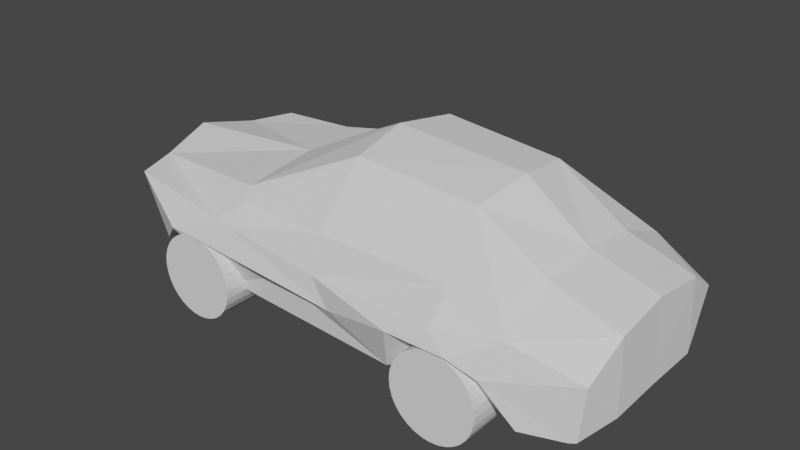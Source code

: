 # Source: car.blend  (saved by Blender 2.92.15; exported with 4.5.12 LTS)
import bpy
from mathutils import Matrix  # noqa: F401  (used for matrix-valued properties, if any)

bpy.ops.wm.read_factory_settings(use_empty=True)
scene = bpy.context.scene
scene.name = 'Scene'

# ---- world
world_world = bpy.data.worlds.new('World'); scene.world = world_world
world_world.use_nodes = True; world_world.node_tree.nodes.clear()
_N = world_world.node_tree.nodes; _L = world_world.node_tree.links
n0 = _N.new('ShaderNodeOutputWorld'); n0.name = 'World Output'; n0.location = (300, 300)
n1 = _N.new('ShaderNodeBackground'); n1.name = 'Background'; n1.location = (10, 300)
n1.inputs[0].default_value = (0.05088, 0.05088, 0.05088, 1.0)
_L.new(n1.outputs[0], n0.inputs[0])
n0.is_active_output = True
world_world.color = (0.05088, 0.05088, 0.05088)
world_world.use_sun_shadow = False
world_world.sun_shadow_jitter_overblur = 0.0

# ---- meshes
me_cube_001 = bpy.data.meshes.new('Cube.001')
me_cube_001.from_pydata([(-7.106, -1.665, 0.4056), (-7.533, -1.703, 1.49), (0.7851, -1.614, 0.05476), (0.8978, -1.647, 0.981), (-7.942, 0.0, 0.2182), (-7.993, 0.0, 1.706), (1.0, 0.0, 0.2122), (0.9592, 3.273e-07, 1.567), (-3.497, 0.0, 2.854), (-3.495, 0.0, 0.6037), (-1.221, 8.228e-08, 2.694), (-1.305, 0.0, 0.1941), (-5.803, 0.0, 0.5287), (-6.011, -2.052, 0.9301), (-5.377, -1.288e-08, 1.904), (-7.942, -0.9796, 0.2182), (0.9728, -0.9796, 1.438), (-7.788, -0.9636, 1.5), (1.0, -0.9796, 0.1934), (-3.377, -1.061, 2.708), (-3.542, -0.9796, 0.621), (-1.33, -1.001, 2.549), (-1.206, -1.564, 0.4826), (-5.668, -1.534, 0.5046), (-5.224, -1.476, 1.846), (-0.1544, 2.022e-07, 1.904), (-0.1396, -1.955, 1.372), (-0.1483, 0.0, 0.01038), (-0.147, -0.9776, 1.789), (-0.4062, -1.155, 0.04822), (-1.149, -1.245, 0.9045), (-1.149, -2.188, 0.904), (-1.007, -1.245, 0.8906), (-1.007, -2.188, 0.8901), (-0.8713, -1.245, 0.8493), (-0.8713, -2.188, 0.8488), (-0.7459, -1.245, 0.7823), (-0.7459, -2.188, 0.7818), (-0.636, -1.245, 0.6921), (-0.636, -2.188, 0.6916), (-0.5458, -1.245, 0.5822), (-0.5458, -2.187, 0.5817), (-0.4788, -1.245, 0.4568), (-0.4788, -2.187, 0.4563), (-0.4375, -1.245, 0.3207), (-0.4375, -2.187, 0.3202), (-0.4236, -1.245, 0.1792), (-0.4236, -2.187, 0.1787), (-0.4375, -1.245, 0.03774), (-0.4375, -2.187, 0.03725), (-0.4788, -1.245, -0.09831), (-0.4788, -2.187, -0.0988), (-0.5458, -1.245, -0.2237), (-0.5458, -2.187, -0.2242), (-0.636, -1.245, -0.3336), (-0.636, -2.187, -0.3341), (-0.7459, -1.245, -0.4238), (-0.7459, -2.187, -0.4243), (-0.8713, -1.245, -0.4908), (-0.8713, -2.187, -0.4913), (-1.007, -1.245, -0.5321), (-1.007, -2.187, -0.5326), (-1.149, -1.245, -0.546), (-1.149, -2.187, -0.5465), (-1.29, -1.245, -0.5321), (-1.29, -2.187, -0.5326), (-1.426, -1.245, -0.4908), (-1.426, -2.187, -0.4913), (-1.552, -1.245, -0.4238), (-1.552, -2.187, -0.4243), (-1.662, -1.245, -0.3336), (-1.662, -2.187, -0.3341), (-1.752, -1.245, -0.2237), (-1.752, -2.187, -0.2242), (-1.819, -1.245, -0.09831), (-1.819, -2.187, -0.0988), (-1.86, -1.245, 0.03774), (-1.86, -2.187, 0.03725), (-1.874, -1.245, 0.1792), (-1.874, -2.187, 0.1787), (-1.86, -1.245, 0.3207), (-1.86, -2.187, 0.3202), (-1.819, -1.245, 0.4568), (-1.819, -2.187, 0.4563), (-1.752, -1.245, 0.5822), (-1.752, -2.187, 0.5817), (-1.662, -1.245, 0.6921), (-1.662, -2.188, 0.6916), (-1.552, -1.245, 0.7823), (-1.552, -2.188, 0.7818), (-1.426, -1.245, 0.8493), (-1.426, -2.188, 0.8488), (-1.29, -1.245, 0.8906), (-1.29, -2.188, 0.8901), (-3.548, -1.947, 1.102), (-3.501, -1.761, 1.69), (-1.243, -1.743, 1.678), (-1.242, -2.171, 1.197), (-0.8967, -1.953, 1.415), (-5.337, -1.974, 1.352), (-5.195, -1.668, 1.65), (-5.538, -1.934, 1.363), (-3.501, -1.761, 1.69), (-3.548, -1.947, 1.102), (-2.137, -1.928, 0.151), (-3.205, -1.986, 0.6524), (-6.011, -1.109, 0.9306), (-1.918, -2.245, 0.9527), (-1.53, -1.905, 0.712), (-0.4206, -2.167, 0.7814), (0.07184, -1.959, 0.1008), (0.6964, -1.682, 0.05729), (-1.041, -1.858, 0.7328), (-0.8882, -2.248, 0.9572), (-5.6, -1.653, 0.09249), (-6.432, -2.087, 0.9704), (-4.366, -1.801, 0.7056), (-5.87, -1.109, 0.9166), (-5.87, -2.052, 0.9161), (-5.734, -1.109, 0.8754), (-5.734, -2.052, 0.8749), (-5.608, -1.109, 0.8083), (-5.608, -2.052, 0.8078), (-5.498, -1.109, 0.7181), (-5.498, -2.052, 0.7176), (-5.408, -1.109, 0.6082), (-5.408, -2.051, 0.6077), (-5.341, -1.109, 0.4828), (-5.341, -2.051, 0.4824), (-5.3, -1.109, 0.3468), (-5.3, -2.051, 0.3463), (-5.286, -1.109, 0.2053), (-5.286, -2.051, 0.2048), (-5.3, -1.109, 0.0638), (-5.3, -2.051, 0.06331), (-5.341, -1.109, -0.07226), (-5.341, -2.051, -0.07275), (-5.408, -1.109, -0.1976), (-5.408, -2.051, -0.1981), (-5.498, -1.109, -0.3076), (-5.498, -2.051, -0.308), (-5.608, -1.109, -0.3978), (-5.608, -2.051, -0.3982), (-5.734, -1.109, -0.4648), (-5.734, -2.051, -0.4653), (-5.87, -1.109, -0.506), (-5.87, -2.051, -0.5065), (-6.011, -1.109, -0.52), (-6.011, -2.051, -0.5205), (-6.153, -1.109, -0.506), (-6.153, -2.051, -0.5065), (-6.289, -1.109, -0.4648), (-6.289, -2.051, -0.4653), (-6.414, -1.109, -0.3978), (-6.414, -2.051, -0.3982), (-6.524, -1.109, -0.3076), (-6.524, -2.051, -0.308), (-6.614, -1.109, -0.1976), (-6.614, -2.051, -0.1981), (-6.681, -1.109, -0.07226), (-6.681, -2.051, -0.07275), (-6.722, -1.109, 0.0638), (-6.722, -2.051, 0.06331), (-6.736, -1.109, 0.2053), (-6.736, -2.051, 0.2048), (-6.722, -1.109, 0.3468), (-6.722, -2.051, 0.3463), (-6.681, -1.109, 0.4828), (-6.681, -2.051, 0.4824), (-6.614, -1.109, 0.6082), (-6.614, -2.051, 0.6077), (-6.524, -1.109, 0.7181), (-6.524, -2.052, 0.7177), (-6.414, -1.109, 0.8083), (-6.414, -2.052, 0.8078), (-6.289, -1.109, 0.8754), (-6.289, -2.052, 0.8749), (-6.153, -1.109, 0.9166), (-6.153, -2.052, 0.9161), (-5.637, -2.088, 0.9295), (-5.337, -1.974, 1.352)], [], [(18, 16, 3, 2), (94, 95, 102, 103), (22, 29, 110, 112, 108), (107, 108, 112, 113), (15, 17, 5, 4), (116, 105, 94, 103, 99, 115, 179), (20, 22, 108, 104), (19, 24, 100, 102, 95), (107, 97, 94, 105), (28, 21, 96, 98, 26), (21, 19, 95, 96), (8, 14, 24, 19), (4, 12, 23, 15), (9, 11, 22, 20), (25, 10, 21, 28), (12, 9, 20, 23), (10, 8, 19, 21), (0, 1, 17, 15), (14, 5, 17, 24), (27, 6, 18, 29), (6, 7, 16, 18), (11, 27, 29, 22), (7, 25, 28, 16), (16, 28, 26, 3), (109, 26, 98, 97, 107, 113), (29, 18, 2, 111, 110), (30, 31, 33, 32), (32, 33, 35, 34), (34, 35, 37, 36), (36, 37, 39, 38), (38, 39, 41, 40), (40, 41, 43, 42), (42, 43, 45, 44), (44, 45, 47, 46), (46, 47, 49, 48), (48, 49, 51, 50), (50, 51, 53, 52), (52, 53, 55, 54), (54, 55, 57, 56), (56, 57, 59, 58), (58, 59, 61, 60), (60, 61, 63, 62), (62, 63, 65, 64), (64, 65, 67, 66), (66, 67, 69, 68), (68, 69, 71, 70), (70, 71, 73, 72), (72, 73, 75, 74), (74, 75, 77, 76), (76, 77, 79, 78), (78, 79, 81, 80), (80, 81, 83, 82), (82, 83, 85, 84), (84, 85, 87, 86), (86, 87, 89, 88), (88, 89, 91, 90), (33, 31, 93, 91, 89, 87, 85, 83, 81, 79, 77, 75, 73, 71, 69, 67, 65, 63, 61, 59, 57, 55, 53, 51, 49, 47, 45, 43, 41, 39, 37, 35), (90, 91, 93, 92), (92, 93, 31, 30), (30, 32, 34, 36, 38, 40, 42, 44, 46, 48, 50, 52, 54, 56, 58, 60, 62, 64, 66, 68, 70, 72, 74, 76, 78, 80, 82, 84, 86, 88, 90, 92), (96, 97, 98), (96, 95, 94, 97), (116, 179, 115, 114, 23, 20, 104, 105), (180, 100, 101), (102, 100, 99, 103), (24, 17, 1, 101, 100), (106, 13, 118, 117), (104, 108, 107, 105), (109, 110, 111), (109, 113, 112, 110), (2, 3, 26, 109, 111), (117, 118, 120, 119), (119, 120, 122, 121), (121, 122, 124, 123), (123, 124, 126, 125), (125, 126, 128, 127), (127, 128, 130, 129), (129, 130, 132, 131), (131, 132, 134, 133), (133, 134, 136, 135), (135, 136, 138, 137), (137, 138, 140, 139), (139, 140, 142, 141), (141, 142, 144, 143), (143, 144, 146, 145), (145, 146, 148, 147), (147, 148, 150, 149), (149, 150, 152, 151), (151, 152, 154, 153), (153, 154, 156, 155), (155, 156, 158, 157), (157, 158, 160, 159), (159, 160, 162, 161), (161, 162, 164, 163), (163, 164, 166, 165), (165, 166, 168, 167), (167, 168, 170, 169), (169, 170, 172, 171), (171, 172, 174, 173), (173, 174, 176, 175), (118, 13, 178, 176, 174, 172, 170, 168, 166, 164, 162, 160, 158, 156, 154, 152, 150, 148, 146, 144, 142, 140, 138, 136, 134, 132, 130, 128, 126, 124, 122, 120), (175, 176, 178, 177), (177, 178, 13, 106), (106, 117, 119, 121, 123, 125, 127, 129, 131, 133, 135, 137, 139, 141, 143, 145, 147, 149, 151, 153, 155, 157, 159, 161, 163, 165, 167, 169, 171, 173, 175, 177), (0, 180, 115, 101, 1), (180, 101, 115)])
_uv = me_cube_001.uv_layers.new(name='UVMap')
_uv.uv.foreach_set('vector', [0.375, 0.6875, 0.625, 0.6875, 0.625, 0.75, 0.375, 0.75, 0.5678, 0.875, 0.6247, 0.875, 0.6247, 0.875, 0.5678, 0.875, 0.3125, 0.6875, 0.3431, 0.6875, 0.3431, 0.7263, 0.3129, 0.72, 0.3125, 0.7184, 0.3109, 0.7443, 0.3125, 0.7184, 0.3129, 0.72, 0.3109, 0.7443, 0.375, 0.0625, 0.625, 0.0625, 0.625, 0.125, 0.375, 0.125, 0.4789, 0.875, 0.4789, 0.875, 0.5678, 0.875, 0.5678, 0.875, 0.4779, 0.9375, 0.4779, 0.9375, 0.4784, 0.9062, 0.25, 0.6875, 0.3125, 0.6875, 0.3125, 0.7184, 0.25, 0.7165, 0.75, 0.6875, 0.8125, 0.6875, 0.8125, 0.7136, 0.75, 0.7371, 0.75, 0.7371, 0.4532, 0.8125, 0.4532, 0.8125, 0.5678, 0.875, 0.4789, 0.875, 0.6569, 0.6875, 0.6875, 0.6875, 0.6875, 0.7363, 0.6784, 0.75, 0.6569, 0.75, 0.6875, 0.6875, 0.75, 0.6875, 0.75, 0.7371, 0.6875, 0.7363, 0.75, 0.625, 0.8125, 0.625, 0.8125, 0.6875, 0.75, 0.6875, 0.125, 0.625, 0.1875, 0.625, 0.1875, 0.6875, 0.125, 0.6875, 0.25, 0.625, 0.3125, 0.625, 0.3125, 0.6875, 0.25, 0.6875, 0.6569, 0.625, 0.6875, 0.625, 0.6875, 0.6875, 0.6569, 0.6875, 0.1875, 0.625, 0.25, 0.625, 0.25, 0.6875, 0.1875, 0.6875, 0.6875, 0.625, 0.75, 0.625, 0.75, 0.6875, 0.6875, 0.6875, 0.375, 0.0, 0.625, 0.0, 0.625, 0.0625, 0.375, 0.0625, 0.8125, 0.625, 0.875, 0.625, 0.875, 0.6875, 0.8125, 0.6875, 0.3431, 0.625, 0.375, 0.625, 0.375, 0.6875, 0.3431, 0.6875, 0.375, 0.625, 0.625, 0.625, 0.625, 0.6875, 0.375, 0.6875, 0.3125, 0.625, 0.3431, 0.625, 0.3431, 0.6875, 0.3125, 0.6875, 0.625, 0.625, 0.6569, 0.625, 0.6569, 0.6875, 0.625, 0.6875, 0.625, 0.6875, 0.6569, 0.6875, 0.6569, 0.75, 0.625, 0.75, 0.4931, 0.7819, 0.625, 0.7819, 0.6248, 0.8034, 0.4532, 0.8125, 0.4532, 0.8125, 0.4532, 0.8125, 0.3431, 0.6875, 0.375, 0.6875, 0.375, 0.75, 0.3681, 0.75, 0.3431, 0.7263, 1.0, 0.5, 1.0, 1.0, 0.9688, 1.0, 0.9688, 0.5, 0.9688, 0.5, 0.9688, 1.0, 0.9375, 1.0, 0.9375, 0.5, 0.9375, 0.5, 0.9375, 1.0, 0.9062, 1.0, 0.9062, 0.5, 0.9062, 0.5, 0.9062, 1.0, 0.875, 1.0, 0.875, 0.5, 0.875, 0.5, 0.875, 1.0, 0.8438, 1.0, 0.8438, 0.5, 0.8438, 0.5, 0.8438, 1.0, 0.8125, 1.0, 0.8125, 0.5, 0.8125, 0.5, 0.8125, 1.0, 0.7812, 1.0, 0.7812, 0.5, 0.7812, 0.5, 0.7812, 1.0, 0.75, 1.0, 0.75, 0.5, 0.75, 0.5, 0.75, 1.0, 0.7188, 1.0, 0.7188, 0.5, 0.7188, 0.5, 0.7188, 1.0, 0.6875, 1.0, 0.6875, 0.5, 0.6875, 0.5, 0.6875, 1.0, 0.6562, 1.0, 0.6562, 0.5, 0.6562, 0.5, 0.6562, 1.0, 0.625, 1.0, 0.625, 0.5, 0.625, 0.5, 0.625, 1.0, 0.5938, 1.0, 0.5938, 0.5, 0.5938, 0.5, 0.5938, 1.0, 0.5625, 1.0, 0.5625, 0.5, 0.5625, 0.5, 0.5625, 1.0, 0.5312, 1.0, 0.5312, 0.5, 0.5312, 0.5, 0.5312, 1.0, 0.5, 1.0, 0.5, 0.5, 0.5, 0.5, 0.5, 1.0, 0.4688, 1.0, 0.4688, 0.5, 0.4688, 0.5, 0.4688, 1.0, 0.4375, 1.0, 0.4375, 0.5, 0.4375, 0.5, 0.4375, 1.0, 0.4062, 1.0, 0.4062, 0.5, 0.4062, 0.5, 0.4062, 1.0, 0.375, 1.0, 0.375, 0.5, 0.375, 0.5, 0.375, 1.0, 0.3438, 1.0, 0.3438, 0.5, 0.3438, 0.5, 0.3438, 1.0, 0.3125, 1.0, 0.3125, 0.5, 0.3125, 0.5, 0.3125, 1.0, 0.2812, 1.0, 0.2812, 0.5, 0.2812, 0.5, 0.2812, 1.0, 0.25, 1.0, 0.25, 0.5, 0.25, 0.5, 0.25, 1.0, 0.2188, 1.0, 0.2188, 0.5, 0.2188, 0.5, 0.2188, 1.0, 0.1875, 1.0, 0.1875, 0.5, 0.1875, 0.5, 0.1875, 1.0, 0.1562, 1.0, 0.1562, 0.5, 0.1562, 0.5, 0.1562, 1.0, 0.125, 1.0, 0.125, 0.5, 0.125, 0.5, 0.125, 1.0, 0.09375, 1.0, 0.09375, 0.5, 0.09375, 0.5, 0.09375, 1.0, 0.0625, 1.0, 0.0625, 0.5, 0.2968, 0.4854, 0.25, 0.49, 0.2032, 0.4854, 0.1582, 0.4717, 0.1167, 0.4496, 0.08029, 0.4197, 0.05045, 0.3833, 0.02827, 0.3418, 0.01461, 0.2968, 0.01, 0.25, 0.01461, 0.2032, 0.02827, 0.1582, 0.05045, 0.1167, 0.08029, 0.08029, 0.1167, 0.05045, 0.1582, 0.02827, 0.2032, 0.01461, 0.25, 0.01, 0.2968, 0.01461, 0.3418, 0.02827, 0.3833, 0.05045, 0.4197, 0.08029, 0.4496, 0.1167, 0.4717, 0.1582, 0.4854, 0.2032, 0.49, 0.25, 0.4854, 0.2968, 0.4717, 0.3418, 0.4496, 0.3833, 0.4197, 0.4197, 0.3833, 0.4496, 0.3418, 0.4717, 0.0625, 0.5, 0.0625, 1.0, 0.03125, 1.0, 0.03125, 0.5, 0.03125, 0.5, 0.03125, 1.0, 0.0, 1.0, 0.0, 0.5, 0.75, 0.49, 0.7968, 0.4854, 0.8418, 0.4717, 0.8833, 0.4496, 0.9197, 0.4197, 0.9496, 0.3833, 0.9717, 0.3418, 0.9854, 0.2968, 0.99, 0.25, 0.9854, 0.2032, 0.9717, 0.1582, 0.9496, 0.1167, 0.9197, 0.08029, 0.8833, 0.05045, 0.8418, 0.02827, 0.7968, 0.01461, 0.75, 0.01, 0.7032, 0.01461, 0.6582, 0.02827, 0.6167, 0.05045, 0.5803, 0.08029, 0.5504, 0.1167, 0.5283, 0.1582, 0.5146, 0.2032, 0.51, 0.25, 0.5146, 0.2968, 0.5283, 0.3418, 0.5504, 0.3833, 0.5803, 0.4197, 0.6167, 0.4496, 0.6582, 0.4717, 0.7032, 0.4854, 0.735, 0.814, 0.4532, 0.8125, 0.6247, 0.8125, 0.6247, 0.8132, 0.6247, 0.8741, 0.5678, 0.875, 0.4532, 0.8125, 0.234, 0.75, 0.2115, 0.75, 0.189, 0.75, 0.1875, 0.6986, 0.1875, 0.6875, 0.25, 0.6875, 0.25, 0.7165, 0.2441, 0.75, 0.4779, 0.9375, 0.625, 0.9383, 0.625, 0.9474, 0.6248, 0.8874, 0.625, 0.9375, 0.4779, 0.9375, 0.5678, 0.875, 0.8125, 0.6875, 0.875, 0.6875, 0.875, 0.75, 0.8224, 0.75, 0.8125, 0.7136, 1.0, 0.5, 1.0, 1.0, 0.9688, 1.0, 0.9688, 0.5, 0.25, 0.7165, 0.3125, 0.7184, 0.3125, 0.75, 0.2564, 0.75, 0.3334, 0.7508, 0.3431, 0.7263, 0.3681, 0.75, 0.3348, 0.75, 0.3207, 0.75, 0.3129, 0.72, 0.3431, 0.7263, 0.375, 0.75, 0.625, 0.75, 0.625, 0.7819, 0.4931, 0.7819, 0.375, 0.7569, 0.9688, 0.5, 0.9688, 1.0, 0.9375, 1.0, 0.9375, 0.5, 0.9375, 0.5, 0.9375, 1.0, 0.9062, 1.0, 0.9062, 0.5, 0.9062, 0.5, 0.9062, 1.0, 0.875, 1.0, 0.875, 0.5, 0.875, 0.5, 0.875, 1.0, 0.8438, 1.0, 0.8438, 0.5, 0.8438, 0.5, 0.8438, 1.0, 0.8125, 1.0, 0.8125, 0.5, 0.8125, 0.5, 0.8125, 1.0, 0.7812, 1.0, 0.7812, 0.5, 0.7812, 0.5, 0.7812, 1.0, 0.75, 1.0, 0.75, 0.5, 0.75, 0.5, 0.75, 1.0, 0.7188, 1.0, 0.7188, 0.5, 0.7188, 0.5, 0.7188, 1.0, 0.6875, 1.0, 0.6875, 0.5, 0.6875, 0.5, 0.6875, 1.0, 0.6562, 1.0, 0.6562, 0.5, 0.6562, 0.5, 0.6562, 1.0, 0.625, 1.0, 0.625, 0.5, 0.625, 0.5, 0.625, 1.0, 0.5938, 1.0, 0.5938, 0.5, 0.5938, 0.5, 0.5938, 1.0, 0.5625, 1.0, 0.5625, 0.5, 0.5625, 0.5, 0.5625, 1.0, 0.5312, 1.0, 0.5312, 0.5, 0.5312, 0.5, 0.5312, 1.0, 0.5, 1.0, 0.5, 0.5, 0.5, 0.5, 0.5, 1.0, 0.4688, 1.0, 0.4688, 0.5, 0.4688, 0.5, 0.4688, 1.0, 0.4375, 1.0, 0.4375, 0.5, 0.4375, 0.5, 0.4375, 1.0, 0.4062, 1.0, 0.4062, 0.5, 0.4062, 0.5, 0.4062, 1.0, 0.375, 1.0, 0.375, 0.5, 0.375, 0.5, 0.375, 1.0, 0.3438, 1.0, 0.3438, 0.5, 0.3438, 0.5, 0.3438, 1.0, 0.3125, 1.0, 0.3125, 0.5, 0.3125, 0.5, 0.3125, 1.0, 0.2812, 1.0, 0.2812, 0.5, 0.2812, 0.5, 0.2812, 1.0, 0.25, 1.0, 0.25, 0.5, 0.25, 0.5, 0.25, 1.0, 0.2188, 1.0, 0.2188, 0.5, 0.2188, 0.5, 0.2188, 1.0, 0.1875, 1.0, 0.1875, 0.5, 0.1875, 0.5, 0.1875, 1.0, 0.1562, 1.0, 0.1562, 0.5, 0.1562, 0.5, 0.1562, 1.0, 0.125, 1.0, 0.125, 0.5, 0.125, 0.5, 0.125, 1.0, 0.09375, 1.0, 0.09375, 0.5, 0.09375, 0.5, 0.09375, 1.0, 0.0625, 1.0, 0.0625, 0.5, 0.2968, 0.4854, 0.25, 0.49, 0.2032, 0.4854, 0.1582, 0.4717, 0.1167, 0.4496, 0.08029, 0.4197, 0.05045, 0.3833, 0.02827, 0.3418, 0.01461, 0.2968, 0.01, 0.25, 0.01461, 0.2032, 0.02827, 0.1582, 0.05045, 0.1167, 0.08029, 0.08029, 0.1167, 0.05045, 0.1582, 0.02827, 0.2032, 0.01461, 0.25, 0.01, 0.2968, 0.01461, 0.3418, 0.02827, 0.3833, 0.05045, 0.4197, 0.08029, 0.4496, 0.1167, 0.4717, 0.1582, 0.4854, 0.2032, 0.49, 0.25, 0.4854, 0.2968, 0.4717, 0.3418, 0.4496, 0.3833, 0.4197, 0.4197, 0.3833, 0.4496, 0.3418, 0.4717, 0.0625, 0.5, 0.0625, 1.0, 0.03125, 1.0, 0.03125, 0.5, 0.03125, 0.5, 0.03125, 1.0, 0.0, 1.0, 0.0, 0.5, 0.75, 0.49, 0.7968, 0.4854, 0.8418, 0.4717, 0.8833, 0.4496, 0.9197, 0.4197, 0.9496, 0.3833, 0.9717, 0.3418, 0.9854, 0.2968, 0.99, 0.25, 0.9854, 0.2032, 0.9717, 0.1582, 0.9496, 0.1167, 0.9197, 0.08029, 0.8833, 0.05045, 0.8418, 0.02827, 0.7968, 0.01461, 0.75, 0.01, 0.7032, 0.01461, 0.6582, 0.02827, 0.6167, 0.05045, 0.5803, 0.08029, 0.5504, 0.1167, 0.5283, 0.1582, 0.5146, 0.2032, 0.51, 0.25, 0.5146, 0.2968, 0.5283, 0.3418, 0.5504, 0.3833, 0.5803, 0.4197, 0.6167, 0.4496, 0.6582, 0.4717, 0.7032, 0.4854, 0.375, 0.0, 0.0, 0.0, 0.0, 0.0, 0.8224, 0.75, 0.875, 0.75, 0.0, 0.0, 0.8224, 0.75, 0.0, 0.0])
me_cube_001.use_remesh_fix_poles = True
me_cube_001.use_remesh_preserve_attributes = False
me_cube_001.use_mirror_vertex_groups = False
me_cube_001.update()

# ---- objects
ob_car = bpy.data.objects.new('Car', me_cube_001)

# ---- transforms, parenting, visibility, modifiers, constraints
ob_car.location = (0.0, 0.0, 0.0)
ob_car.lineart.crease_threshold = 0.0
_m = ob_car.modifiers.new('Mirror', 'MIRROR')
_m.use_axis = (False, True, False)

# ---- collection membership
scene.collection.objects.link(ob_car)

# ---- scene / render settings (as saved in the file)
scene.frame_start = 1; scene.frame_end = 250; scene.frame_set(0)
scene.render.engine = 'BLENDER_EEVEE_NEXT'
scene.cycles.use_denoising = False
scene.cycles.samples = 128
scene.cycles.sampling_pattern = 'TABULATED_SOBOL'
scene.cycles.use_adaptive_sampling = False
scene.cycles.use_light_tree = False
scene.view_settings.view_transform = 'Filmic'
bpy.context.view_layer.update()

# ---- added for rendering (the .blend has no active camera and no usable light): camera, sun
cam_auto = bpy.data.cameras.new('AutoCamera')
cam_auto.lens = 50.0
cam_auto.sensor_width = 36.0
cam_auto.clip_end = 1000.0
ob_auto_camera = bpy.data.objects.new('AutoCamera', cam_auto)
scene.collection.objects.link(ob_auto_camera)
ob_auto_camera.location = (6.32414, -11.7849, 9.01047)
ob_auto_camera.rotation_euler = (1.09748, -7.21219e-08, 0.694738)
scene.camera = ob_auto_camera
light_auto_sun = bpy.data.lights.new('AutoSun', 'SUN')
light_auto_sun.energy = 3.0
light_auto_sun.angle = 0.0523599
ob_auto_sun = bpy.data.objects.new('AutoSun', light_auto_sun)
scene.collection.objects.link(ob_auto_sun)
ob_auto_sun.rotation_euler = (0.872665, 0.174533, 0.523599)
bpy.context.view_layer.update()
